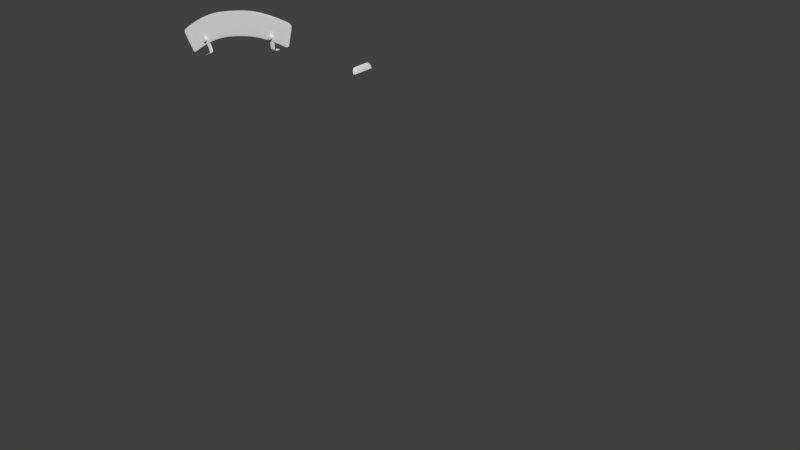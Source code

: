 # Source: front_blend_obsolete_.blend  (saved by Blender 2.79.0; exported with 4.5.12 LTS)
import bpy
from mathutils import Matrix  # noqa: F401  (used for matrix-valued properties, if any)

bpy.ops.wm.read_factory_settings(use_empty=True)
scene = bpy.context.scene
scene.name = 'Scene'

# ---- collections
col_collection_1 = bpy.data.collections.new('Collection 1'); scene.collection.children.link(col_collection_1)
col_collection_2 = bpy.data.collections.new('Collection 2'); scene.collection.children.link(col_collection_2)
col_collection_2.hide_render = True
col_collection_2.hide_viewport = True
col_collection_3 = bpy.data.collections.new('Collection 3'); scene.collection.children.link(col_collection_3)
col_collection_3.hide_render = True
col_collection_3.hide_viewport = True
col_lamp = bpy.data.collections.new('lamp')  # instanced only; not linked into the scene
col_frame = bpy.data.collections.new('frame')  # instanced only; not linked into the scene

# ---- world
world_world = bpy.data.worlds.new('World'); scene.world = world_world
world_world.color = (0.05088, 0.05088, 0.05088)
world_world.use_sun_shadow = False
world_world.sun_shadow_jitter_overblur = 0.0
world_world.cycles.sampling_method = 'MANUAL'

# ---- meshes
me_cylinder = bpy.data.meshes.new('Cylinder')
me_cylinder.from_pydata([(-5.782e-08, 0.003294, -0.0201), (-5.782e-08, 0.003294, 0.0201), (0.002329, 0.002329, -0.0201), (0.002329, 0.002329, 0.0201), (0.003294, -4.657e-10, -0.0201), (0.003294, 4.889e-09, 0.0201), (0.002329, -0.002329, -0.0201), (0.002329, -0.002329, 0.0201), (-5.811e-08, -0.003294, -0.0201), (-5.811e-08, -0.003294, 0.0201), (-0.002329, -0.002329, -0.0201), (-0.002329, -0.002329, 0.0201), (-0.003294, -2.328e-10, -0.0201), (-0.003294, 5.122e-09, 0.0201), (-0.002329, 0.002329, -0.0201), (-0.002329, 0.002329, 0.0201), (0.003294, -0.008207, 0.0201), (0.003294, -0.008207, -0.0201), (0.002329, -0.008207, -0.0201), (0.002329, -0.008207, 0.0201), (-5.811e-08, -0.008207, -0.0201), (-5.811e-08, -0.008207, 0.0201), (-0.002329, -0.008207, -0.0201), (-0.002329, -0.008207, 0.0201), (-0.003294, -0.008207, -0.0201), (-0.003294, -0.008207, 0.0201), (-5.782e-08, 0.003294, -0.0067), (-5.782e-08, 0.003294, 0.0067), (0.002329, 0.002329, 0.0067), (0.002329, 0.002329, -0.0067), (0.003294, 3.104e-09, 0.0067), (0.003294, 1.319e-09, -0.0067), (-0.003294, 3.337e-09, 0.0067), (-0.003294, 1.552e-09, -0.0067), (-0.002329, 0.002329, 0.0067), (-0.002329, 0.002329, -0.0067), (0.003294, -0.008207, 0.0067), (0.003294, -0.008207, -0.0067), (-0.003294, -0.008207, 0.0067), (-0.003294, -0.008207, -0.0067)], [], [(27, 1, 3, 28), (28, 3, 5, 30), (8, 6, 18, 20), (10, 8, 20, 22), (30, 5, 16, 36), (12, 10, 22, 24), (3, 1, 15, 13, 11, 9, 7, 5), (32, 13, 15, 34), (34, 15, 1, 27), (0, 2, 4, 6, 8, 10, 12, 14), (11, 13, 25, 23), (6, 4, 17, 18), (9, 11, 23, 21), (7, 9, 21, 19), (33, 12, 24, 39), (5, 7, 19, 16), (13, 32, 38, 25), (32, 33, 39, 38), (14, 35, 26, 0), (35, 34, 27, 26), (12, 33, 35, 14), (33, 32, 34, 35), (4, 31, 37, 17), (31, 30, 36, 37), (2, 29, 31, 4), (29, 28, 30, 31), (0, 26, 29, 2), (26, 27, 28, 29)])
me_cylinder.polygons.foreach_set('use_smooth', [True] * 28)
me_cylinder.use_remesh_preserve_volume = False
me_cylinder.use_remesh_preserve_attributes = False
me_cylinder.use_mirror_vertex_groups = False
me_cylinder.update()
me_cylinder_002 = bpy.data.meshes.new('Cylinder.002')
me_cylinder_002.from_pydata([(-0.01128, -0.006514, -0.01543), (-0.01128, 0.006513, -0.01543), (-1.52e-06, 0.01303, -0.01543), (0.01128, 0.006513, -0.01543), (0.01128, -0.006514, -0.01543), (-1.52e-06, -0.01303, -0.01543), (-0.01128, -0.006514, 0.01554), (-0.01128, 0.006513, 0.01554), (-1.52e-06, 0.01303, 0.01554), (0.01128, 0.006513, 0.01554), (0.01128, -0.006514, 0.01554), (-1.52e-06, -0.01303, 0.01554), (-1.52e-06, 0.01303, -0.01624), (0.01128, 0.006513, -0.01624), (0.01128, 0.006513, 0.01624), (-1.52e-06, 0.01303, 0.01624), (0.01128, -0.006514, 0.01624), (-1.52e-06, -0.01303, 0.01624), (-0.01128, -0.006514, 0.01624), (-0.01128, 0.006513, 0.01624), (-0.01128, 0.006513, -0.01624), (0.01128, -0.006514, -0.01624), (-1.52e-06, -0.01303, -0.01624), (-0.01128, -0.006514, -0.01624), (-1.52e-06, 0.009093, -0.01624), (-1.52e-06, 0.009679, -0.01624), (-1.52e-06, 0.009386, -0.01554), (-1.52e-06, 0.009679, 0.01624), (-1.52e-06, 0.009093, 0.01624), (-1.52e-06, 0.009386, 0.01554), (0.008381, 0.004839, -0.01624), (0.007873, 0.004546, -0.01624), (0.008127, 0.004693, -0.01554), (0.007873, 0.004546, 0.01624), (0.008381, 0.004839, 0.01624), (0.008127, 0.004693, 0.01554), (0.007873, -0.004547, 0.01624), (0.008381, -0.00484, 0.01624), (0.008127, -0.004693, 0.01554), (-1.52e-06, -0.009093, 0.01624), (-1.52e-06, -0.009679, 0.01624), (-1.52e-06, -0.009386, 0.01554), (-0.007876, -0.004547, 0.01624), (-0.008384, -0.00484, 0.01624), (-0.00813, -0.004693, 0.01554), (-0.007876, 0.004546, 0.01624), (-0.008384, 0.004839, 0.01624), (-0.00813, 0.004693, 0.01554), (0.008381, -0.00484, -0.01624), (0.007873, -0.004547, -0.01624), (0.008127, -0.004693, -0.01554), (-1.52e-06, -0.009679, -0.01624), (-1.52e-06, -0.009093, -0.01624), (-1.52e-06, -0.009386, -0.01554), (-0.008384, -0.00484, -0.01624), (-0.007876, -0.004547, -0.01624), (-0.00813, -0.004693, -0.01554), (-0.007876, 0.004546, -0.01624), (-0.008384, 0.004839, -0.01624), (-0.00813, 0.004693, -0.01554)], [], [(11, 17, 18, 6), (8, 15, 14, 9), (6, 18, 19, 7), (46, 27, 15, 19), (7, 19, 15, 8), (9, 14, 16, 10), (25, 58, 20, 12), (10, 16, 17, 11), (21, 4, 5, 22), (13, 3, 4, 21), (20, 1, 2, 12), (23, 0, 1, 20), (12, 2, 3, 13), (22, 5, 0, 23), (4, 10, 11, 5), (3, 9, 10, 4), (1, 7, 8, 2), (0, 6, 7, 1), (2, 8, 9, 3), (5, 11, 6, 0), (24, 31, 49, 52, 55, 57), (33, 28, 45, 42, 39, 36), (37, 40, 17, 16), (40, 43, 18, 17), (43, 46, 19, 18), (51, 48, 21, 22), (48, 30, 13, 21), (27, 34, 14, 15), (34, 37, 16, 14), (54, 51, 22, 23), (58, 54, 23, 20), (25, 30, 32, 26), (26, 32, 31, 24), (34, 27, 29, 35), (35, 29, 28, 33), (37, 34, 35, 38), (38, 35, 33, 36), (40, 37, 38, 41), (41, 38, 36, 39), (43, 40, 41, 44), (44, 41, 39, 42), (46, 43, 44, 47), (47, 44, 42, 45), (27, 46, 47, 29), (29, 47, 45, 28), (58, 25, 26, 59), (59, 26, 24, 57), (30, 48, 50, 32), (32, 50, 49, 31), (48, 51, 53, 50), (50, 53, 52, 49), (51, 54, 56, 53), (53, 56, 55, 52), (54, 58, 59, 56), (56, 59, 57, 55), (30, 25, 12, 13)])
me_cylinder_002.polygons.foreach_set('use_smooth', [True] * 56)
me_cylinder_002.use_remesh_preserve_volume = False
me_cylinder_002.use_remesh_preserve_attributes = False
me_cylinder_002.use_mirror_vertex_groups = False
me_cylinder_002.update()
me_cunurbspath_000 = bpy.data.meshes.new('CUNurbsPath.000')
me_cunurbspath_000.from_pydata([(8.553e-11, 0.001842, 0.0056), (4.674e-05, -0.0123, 0.0056), (0.0003746, -0.02352, 0.0056), (0.001267, -0.02891, 0.0056), (0.003008, -0.03074, 0.0056), (0.005885, -0.03163, 0.0056), (0.01019, -0.03195, 0.0056), (0.01621, -0.032, 0.0056), (1.895e-11, 0.001842, -0.006014), (4.674e-05, -0.0123, -0.006014), (0.0003746, -0.02352, -0.006014), (0.001267, -0.02891, -0.006014), (0.003008, -0.03074, -0.006014), (0.005885, -0.03163, -0.006014), (0.01019, -0.03195, -0.006014), (0.01621, -0.032, -0.006014), (0.00125, 0.001847, 0.0056), (0.001297, -0.01228, 0.0056), (0.001619, -0.0234, 0.0056), (0.002385, -0.02835, 0.0056), (0.003666, -0.02968, 0.0056), (0.006118, -0.0304, 0.0056), (0.01024, -0.0307, 0.0056), (0.01622, -0.03075, 0.0056), (0.00125, 0.001847, -0.006014), (0.001297, -0.01228, -0.006014), (0.001619, -0.0234, -0.006014), (0.002385, -0.02835, -0.006014), (0.003666, -0.02968, -0.006014), (0.006118, -0.0304, -0.006014), (0.01024, -0.0307, -0.006014), (0.01622, -0.03075, -0.006014)], [], [(7, 6, 14, 15), (6, 5, 13, 14), (5, 4, 12, 13), (4, 3, 11, 12), (3, 2, 10, 11), (2, 1, 9, 10), (1, 0, 8, 9), (23, 31, 30, 22), (22, 30, 29, 21), (21, 29, 28, 20), (20, 28, 27, 19), (19, 27, 26, 18), (18, 26, 25, 17), (17, 25, 24, 16), (0, 1, 17, 16), (1, 2, 18, 17), (2, 3, 19, 18), (3, 4, 20, 19), (4, 5, 21, 20), (5, 6, 22, 21), (6, 7, 23, 22), (9, 8, 24, 25), (10, 9, 25, 26), (11, 10, 26, 27), (12, 11, 27, 28), (13, 12, 28, 29), (14, 13, 29, 30), (15, 14, 30, 31), (7, 15, 31, 23), (8, 0, 16, 24)])
me_cunurbspath_000.polygons.foreach_set('use_smooth', [True] * 30)
me_cunurbspath_000.use_remesh_preserve_volume = False
me_cunurbspath_000.use_remesh_preserve_attributes = False
me_cunurbspath_000.use_mirror_vertex_groups = False
me_cunurbspath_000.auto_texspace = False
me_cunurbspath_000.update()
me_cunurbspath_009 = bpy.data.meshes.new('CUNurbsPath.009')
me_cunurbspath_009.from_pydata([(0.0, 0.0, 0.0056), (4.674e-05, -0.0123, 0.0056), (0.0003746, -0.02352, 0.0056), (0.001267, -0.02891, 0.0056), (0.003008, -0.03074, 0.0056), (0.005885, -0.03163, 0.0056), (0.01019, -0.03195, 0.0056), (0.01621, -0.032, 0.0056), (-6.658e-11, -9.721e-09, -0.006014), (4.674e-05, -0.0123, -0.006014), (0.0003746, -0.02352, -0.006014), (0.001267, -0.02891, -0.006014), (0.003008, -0.03074, -0.006014), (0.005885, -0.03163, -0.006014), (0.01019, -0.03195, -0.006014), (0.01621, -0.032, -0.006014), (0.00125, 4.73e-06, 0.0056), (0.001297, -0.01228, 0.0056), (0.001619, -0.0234, 0.0056), (0.002385, -0.02835, 0.0056), (0.003666, -0.02968, 0.0056), (0.006118, -0.0304, 0.0056), (0.01024, -0.0307, 0.0056), (0.01622, -0.03075, 0.0056), (0.00125, 4.721e-06, -0.006014), (0.001297, -0.01228, -0.006014), (0.001619, -0.0234, -0.006014), (0.002385, -0.02835, -0.006014), (0.003666, -0.02968, -0.006014), (0.006118, -0.0304, -0.006014), (0.01024, -0.0307, -0.006014), (0.01622, -0.03075, -0.006014)], [], [(7, 6, 14, 15), (6, 5, 13, 14), (5, 4, 12, 13), (4, 3, 11, 12), (3, 2, 10, 11), (2, 1, 9, 10), (1, 0, 8, 9), (23, 31, 30, 22), (22, 30, 29, 21), (21, 29, 28, 20), (20, 28, 27, 19), (19, 27, 26, 18), (18, 26, 25, 17), (17, 25, 24, 16), (0, 1, 17, 16), (1, 2, 18, 17), (2, 3, 19, 18), (3, 4, 20, 19), (4, 5, 21, 20), (5, 6, 22, 21), (6, 7, 23, 22), (9, 8, 24, 25), (10, 9, 25, 26), (11, 10, 26, 27), (12, 11, 27, 28), (13, 12, 28, 29), (14, 13, 29, 30), (15, 14, 30, 31), (7, 15, 31, 23), (8, 0, 16, 24)])
me_cunurbspath_009.polygons.foreach_set('use_smooth', [True] * 30)
me_cunurbspath_009.use_remesh_preserve_volume = False
me_cunurbspath_009.use_remesh_preserve_attributes = False
me_cunurbspath_009.use_mirror_vertex_groups = False
me_cunurbspath_009.auto_texspace = False
me_cunurbspath_009.update()
me_cube = bpy.data.meshes.new('Cube')
me_cube.from_pydata([(-0.9328, -0.2002, -1.737), (-1.052, -0.2002, 0.1404), (-0.9329, 0.2002, -1.737), (-1.052, 0.2002, 0.1407), (0.9149, -0.2002, -1.783), (1.074, -0.2002, -0.005321), (0.915, 0.2002, -1.783), (1.074, 0.2002, -0.004968), (0.6668, 0.2002, -1.215), (0.3641, 0.2002, -0.7537), (0.03665, 0.2002, -0.6198), (-0.3093, 0.2002, -0.6291), (-0.6576, 0.2002, -1.109), (-0.7256, 0.2002, 0.8575), (-0.3616, 0.2002, 1.351), (0.03354, 0.2002, 1.337), (0.3918, 0.2002, 1.244), (0.7194, 0.2002, 0.7673), (-0.6575, -0.2002, -1.107), (-0.3093, -0.2002, -0.6273), (0.03663, -0.2002, -0.6179), (0.3641, -0.2002, -0.7526), (0.6668, -0.2002, -1.214), (0.7195, -0.2002, 0.768), (0.3919, -0.2002, 1.245), (0.03353, -0.2002, 1.339), (-0.3617, -0.2002, 1.353), (-0.7258, -0.2002, 0.8587), (-1.018, -0.2002, -0.3919), (-1.018, 0.2002, -0.3918), (1.029, 0.2002, -0.5092), (1.029, -0.2002, -0.5094), (0.7046, -0.2002, 0.2059), (0.384, -0.2002, 0.6783), (0.03441, -0.2002, 0.7841), (-0.3469, -0.2002, 0.7916), (-0.7064, -0.2002, 0.3013), (-0.7063, 0.2002, 0.2999), (-0.3467, 0.2002, 0.7898), (0.03442, 0.2002, 0.7824), (0.384, 0.2002, 0.6772), (0.7045, 0.2002, 0.2052), (-0.9567, 0.2002, -1.363), (0.9467, 0.2002, -1.429), (0.9466, -0.2002, -1.429), (0.6773, -0.2002, -0.8196), (0.3696, -0.2002, -0.355), (0.03602, -0.2002, -0.2283), (-0.3198, -0.2002, -0.233), (-0.6711, -0.2002, -0.7157), (-0.6711, 0.2002, -0.7172), (-0.3197, 0.2002, -0.2347), (0.03603, 0.2002, -0.2301), (0.3696, 0.2002, -0.3561), (0.6773, 0.2002, -0.8204), (-0.9566, -0.2002, -1.363), (0.9544, 0.2002, 0.2552), (0.8313, -0.2002, -1.591), (0.8314, 0.2002, -1.592), (0.9546, -0.2002, 0.2552), (0.9196, -0.2002, -0.2684), (0.9196, 0.2002, -0.2686), (0.8559, 0.2002, -1.224), (0.8559, -0.2002, -1.224), (-0.8611, 0.2002, -1.573), (-0.9672, -0.2002, 0.3277), (-0.967, 0.2002, 0.3276), (-0.861, -0.2002, -1.573), (-0.937, 0.2002, -0.2114), (-0.9371, -0.2002, -0.2111), (-0.8821, -0.2002, -1.194), (-0.8822, 0.2002, -1.195)], [], [(28, 1, 3, 29), (61, 56, 7, 30), (30, 7, 5, 31), (69, 65, 1, 28), (58, 6, 4, 57), (66, 3, 1, 65), (56, 17, 23, 59), (17, 16, 24, 23), (16, 15, 25, 24), (15, 14, 26, 25), (14, 13, 27, 26), (64, 12, 18, 67), (12, 11, 19, 18), (11, 10, 20, 19), (10, 9, 21, 20), (9, 8, 22, 21), (60, 59, 23, 32), (32, 23, 24, 33), (33, 24, 25, 34), (34, 25, 26, 35), (35, 26, 27, 36), (68, 66, 13, 37), (37, 13, 14, 38), (38, 14, 15, 39), (39, 15, 16, 40), (40, 16, 17, 41), (53, 40, 41, 54), (52, 39, 40, 53), (51, 38, 39, 52), (50, 37, 38, 51), (71, 68, 37, 50), (48, 35, 36, 49), (47, 34, 35, 48), (46, 33, 34, 47), (45, 32, 33, 46), (63, 60, 32, 45), (70, 69, 28, 55), (43, 30, 31, 44), (62, 61, 30, 43), (55, 28, 29, 42), (0, 55, 42, 2), (58, 62, 43, 6), (6, 43, 44, 4), (67, 70, 55, 0), (57, 63, 45, 22), (22, 45, 46, 21), (21, 46, 47, 20), (20, 47, 48, 19), (19, 48, 49, 18), (64, 71, 50, 12), (12, 50, 51, 11), (11, 51, 52, 10), (10, 52, 53, 9), (9, 53, 54, 8), (4, 44, 63, 57), (8, 54, 62, 58), (54, 41, 61, 62), (44, 31, 60, 63), (31, 5, 59, 60), (7, 56, 59, 5), (8, 58, 57, 22), (41, 17, 56, 61), (2, 42, 71, 64), (18, 49, 70, 67), (49, 36, 69, 70), (42, 29, 68, 71), (29, 3, 66, 68), (2, 64, 67, 0), (13, 66, 65, 27), (36, 27, 65, 69)])
me_cube.polygons.foreach_set('use_smooth', [True] * 70)
me_cube.use_remesh_preserve_volume = False
me_cube.use_remesh_preserve_attributes = False
me_cube.use_mirror_vertex_groups = False
me_cube.update()
me_vert = bpy.data.meshes.new('Vert')
me_vert.from_pydata([(-0.001716, -0.003181, 0.02046), (-0.009453, 0.0506, 0.04823), (-0.03005, 0.09757, 0.06793), (-0.04785, 0.1391, 0.07448), (0.01828, 0.1772, 0.05962), (0.09615, 0.171, 0.01753), (0.0498, 0.181, 0.04712), (0.003561, -0.003186, 0.02046), (0.005152, 0.05072, 0.04659), (-0.01115, 0.1061, 0.06812), (-0.02464, 0.1391, 0.07446), (0.02032, 0.1659, 0.06097), (0.0947, 0.1678, 0.01809), (0.04989, 0.1707, 0.048), (-0.03063, 0.1571, 0.07147), (-0.02106, 0.1431, 0.07353), (-0.04395, 0.1233, 0.07338), (-0.02347, 0.1331, 0.07386), (-0.001713, -0.003186, 0.02009), (-0.009963, 0.05123, 0.04654), (-0.0305, 0.09735, 0.06761), (-0.04786, 0.1391, 0.07443), (0.01822, 0.1772, 0.05952), (0.09615, 0.171, 0.01725), (0.04974, 0.1811, 0.04698), (0.003561, -0.003186, 0.02009), (0.005149, 0.05074, 0.0466), (-0.01109, 0.1061, 0.06802), (-0.02443, 0.139, 0.07402), (0.02002, 0.1655, 0.05947), (0.0947, 0.1678, 0.01781), (0.04939, 0.1702, 0.0469), (-0.0307, 0.1571, 0.07124), (-0.02088, 0.143, 0.07309), (-0.04401, 0.1233, 0.07323), (-0.02346, 0.1331, 0.07349), (0.09661, 0.17, 0.01721), (0.09601, 0.1684, 0.01741), (0.05008, 0.1791, 0.04771), (0.05011, 0.1747, 0.04809), (0.01869, 0.1748, 0.06045), (0.0196, 0.1703, 0.06093), (-0.04265, 0.1396, 0.07524), (-0.03335, 0.1393, 0.07535), (-0.02366, 0.1002, 0.06872), (-0.01658, 0.1033, 0.06884), (-0.004694, 0.05054, 0.04818), (0.001374, 0.05075, 0.04765), (-0.0002904, -0.004132, 0.02046), (0.002053, -0.004146, 0.02046), (-0.02915, 0.1554, 0.07242), (-0.02486, 0.1491, 0.07347), (-0.0376, 0.1262, 0.07446), (-0.03014, 0.1297, 0.07466), (0.09661, 0.17, 0.01688), (0.09601, 0.1684, 0.01713), (0.04926, 0.1794, 0.04609), (0.04901, 0.1748, 0.04593), (0.01813, 0.1748, 0.0586), (0.01895, 0.17, 0.05859), (-0.0427, 0.1396, 0.07325), (-0.03337, 0.1392, 0.07304), (-0.0239, 0.1007, 0.06637), (-0.01667, 0.1039, 0.0666), (-0.004771, 0.05146, 0.04623), (0.001462, 0.0516, 0.04594), (-0.0002904, -0.004132, 0.02009), (0.002053, -0.004146, 0.02009), (-0.02937, 0.1552, 0.07058), (-0.02505, 0.1487, 0.07121), (-0.0377, 0.1264, 0.07227), (-0.03022, 0.13, 0.07236), (-0.02342, 0.09919, 0.07169), (-0.01627, 0.1024, 0.07169), (-0.004659, 0.05026, 0.05081), (0.001511, 0.0504, 0.0505), (-0.03746, 0.1256, 0.07637), (-0.02999, 0.1291, 0.07641), (-0.02361, 0.0998, 0.06872), (-0.01646, 0.103, 0.06872), (-0.03756, 0.1258, 0.07385), (-0.03009, 0.1294, 0.07385), (0.05092, 0.1793, 0.0513), (0.05077, 0.1748, 0.0513), (0.01907, 0.1751, 0.06383), (0.01987, 0.1704, 0.06383), (-0.02913, 0.1556, 0.07511), (-0.02478, 0.1492, 0.0761), (0.04964, 0.1793, 0.04822), (0.04952, 0.1748, 0.04828), (0.01838, 0.1748, 0.06142), (0.0192, 0.1702, 0.06142), (-0.02936, 0.1552, 0.07198), (-0.02501, 0.1488, 0.07296), (-0.04699, 0.1306, 0.07415), (-0.0242, 0.1356, 0.07414), (-0.04699, 0.1306, 0.07404), (-0.02418, 0.1355, 0.0739), (-0.03987, 0.1321, 0.07292), (-0.03159, 0.134, 0.0729), (-0.03979, 0.132, 0.07515), (-0.03153, 0.1339, 0.07516), (-0.0415, 0.1493, 0.07327), (-0.02303, 0.1413, 0.07404), (-0.04149, 0.1493, 0.07316), (-0.02291, 0.1413, 0.07375), (-0.03611, 0.1473, 0.0722), (-0.02925, 0.1439, 0.0725), (-0.03598, 0.1475, 0.07438), (-0.02913, 0.1442, 0.07471), (-0.006508, 0.1679, 0.06596), (-0.0004175, 0.1549, 0.06735), (-0.006567, 0.1679, 0.0658), (-0.000432, 0.1547, 0.06666), (-0.0185, 0.1597, 0.06809), (-0.01497, 0.1536, 0.06863), (-0.01819, 0.1599, 0.07015), (-0.01469, 0.154, 0.07086), (-0.01849, 0.1597, 0.07009), (-0.01494, 0.1537, 0.07085), (-0.01815, 0.16, 0.07254), (-0.01461, 0.1541, 0.0733), (0.0343, 0.1801, 0.0539), (0.03526, 0.1687, 0.05477), (0.03419, 0.1801, 0.05373), (0.03502, 0.1684, 0.05392), (0.04336, 0.1785, 0.04878), (0.0434, 0.1739, 0.0488), (0.04425, 0.1783, 0.05066), (0.0444, 0.1739, 0.05096), (0.04368, 0.1785, 0.05146), (0.04372, 0.1739, 0.05146), (0.04474, 0.1784, 0.05373), (0.04477, 0.1739, 0.05373), (0.07414, 0.1769, 0.03264), (0.07296, 0.1691, 0.03311), (0.07393, 0.1771, 0.03208), (0.07269, 0.1692, 0.0324), (0.07319, 0.1748, 0.03151), (0.07273, 0.1716, 0.0317), (0.07414, 0.1746, 0.03321), (0.0737, 0.1715, 0.03343), (-0.007378, 0.07642, 0.0611), (-0.01404, 0.07473, 0.06125), (-0.007492, 0.07682, 0.05891), (-0.01414, 0.07514, 0.05904), (-0.007652, 0.05835, 0.04958), (-0.001362, 0.05892, 0.04935), (-0.001945, 0.07844, 0.05786), (-0.01986, 0.07409, 0.05785), (-0.00199, 0.07839, 0.05801), (-0.01964, 0.07401, 0.05841), (-0.006, 0.02355, 0.03288), (0.006335, 0.02365, 0.0326), (-0.00596, 0.02311, 0.03201), (0.006351, 0.02312, 0.03196), (-0.002099, 0.02243, 0.03073), (0.002645, 0.02245, 0.03071), (-0.002045, 0.02213, 0.03286), (0.002677, 0.02219, 0.03275), (-0.03707, 0.1103, 0.07097), (-0.01702, 0.1194, 0.07126), (-0.0372, 0.1103, 0.07081), (-0.01701, 0.1196, 0.07111), (-0.03375, 0.119, 0.0709), (-0.02635, 0.1225, 0.07098), (-0.03361, 0.1187, 0.07309), (-0.02626, 0.1222, 0.07324), (-0.0336, 0.1185, 0.07255), (-0.02622, 0.1219, 0.07255), (-0.03347, 0.1181, 0.07504), (-0.02609, 0.1215, 0.07507), (-0.007488, 0.0576, 0.05098), (-0.001147, 0.05808, 0.05098), (0.09425, 0.1717, 0.01883), (0.09292, 0.1678, 0.01972), (0.09425, 0.1717, 0.01865), (0.0927, 0.1679, 0.01952), (0.09427, 0.1709, 0.01895), (0.09355, 0.1689, 0.01947), (0.09403, 0.171, 0.01839), (0.0933, 0.169, 0.01879), (-0.04147, 0.1413, 0.06633), (-0.03771, 0.145, 0.06633), (-0.03258, 0.1437, 0.06633), (-0.0312, 0.1385, 0.06633), (-0.03496, 0.1348, 0.06633), (-0.04009, 0.1361, 0.06633), (-0.04147, 0.1413, 0.07897), (-0.03771, 0.145, 0.07897), (-0.03258, 0.1437, 0.07897), (-0.0312, 0.1385, 0.07897), (-0.03496, 0.1348, 0.07897), (-0.04009, 0.1361, 0.07897), (-0.0312, 0.1385, 0.07926), (-0.03258, 0.1437, 0.07926), (-0.03496, 0.1348, 0.07926), (-0.04009, 0.1361, 0.07926), (-0.04147, 0.1413, 0.07926), (-0.03771, 0.145, 0.07926), (-0.03354, 0.1427, 0.07926), (-0.03371, 0.1425, 0.07976), (-0.03363, 0.1426, 0.07897), (-0.03275, 0.1389, 0.07976), (-0.03252, 0.1389, 0.07926), (-0.03264, 0.1389, 0.07897), (-0.03537, 0.1363, 0.07976), (-0.03531, 0.1361, 0.07926), (-0.03534, 0.1362, 0.07897), (-0.03896, 0.1373, 0.07976), (-0.03913, 0.1371, 0.07926), (-0.03904, 0.1372, 0.07897), (-0.03992, 0.1409, 0.07976), (-0.04015, 0.1409, 0.07926), (-0.04003, 0.1409, 0.07897), (-0.03729, 0.1435, 0.07976), (-0.03736, 0.1437, 0.07926), (-0.03733, 0.1436, 0.07897), (-0.0008182, 0.002153, 0.02034), (0.002281, 0.002272, 0.02035), (-0.003452, 0.003831, 0.02133), (0.005, 0.003836, 0.02129), (-0.003452, 0.003831, 0.021), (0.005, 0.003836, 0.02096), (-0.0008183, 0.002153, 0.02115), (0.002281, 0.002272, 0.02116), (-0.0007724, 0.001538, 0.02022), (0.002259, 0.001652, 0.02022), (-0.003248, 0.003022, 0.02114), (0.00485, 0.003019, 0.0211), (-0.003248, 0.003022, 0.0208), (0.00485, 0.003019, 0.02078), (-0.0007724, 0.001538, 0.02098), (0.002259, 0.001652, 0.02098), (-0.00477, 0.05133, 0.04798), (0.001444, 0.05146, 0.04773), (-0.002055, 0.02199, 0.03514), (0.00271, 0.02201, 0.0351), (-0.002112, 0.02254, 0.03203), (0.002657, 0.02255, 0.03202), (-0.000815, 0.002209, 0.02303), (0.002275, 0.002336, 0.02302), (-0.000815, 0.003398, 0.02157), (0.002275, 0.003525, 0.02157), (-0.001474, -0.0007607, 0.01573), (0.0002915, 0.001005, 0.01573), (0.002703, 0.0003585, 0.01573), (0.003349, -0.002053, 0.01573), (0.001584, -0.003818, 0.01573), (-0.0008277, -0.003172, 0.01573), (-0.001474, -0.0007607, 0.02179), (0.0002915, 0.001005, 0.02179), (0.002703, 0.0003585, 0.02179), (0.003349, -0.002053, 0.02179), (0.001584, -0.003818, 0.02179), (-0.0008277, -0.003172, 0.02179), (0.003349, -0.002053, 0.02193), (0.002703, 0.0003585, 0.02193), (0.001584, -0.003818, 0.02193), (-0.0008277, -0.003172, 0.02193), (-0.001474, -0.0007607, 0.02193), (0.0002915, 0.001005, 0.02193), (0.002249, -9.516e-05, 0.02193), (0.00217, -0.0001746, 0.02217), (0.00221, -0.0001349, 0.02179), (0.002621, -0.001858, 0.02217), (0.002729, -0.001887, 0.02193), (0.002675, -0.001872, 0.02179), (0.001389, -0.00309, 0.02217), (0.001418, -0.003199, 0.02193), (0.001403, -0.003144, 0.02179), (-0.0002946, -0.002639, 0.02217), (-0.000374, -0.002719, 0.02193), (-0.0003343, -0.002679, 0.02179), (-0.0007456, -0.0009558, 0.02217), (-0.0008541, -0.0009267, 0.02193), (-0.0007999, -0.0009413, 0.02179), (0.0004866, 0.0002764, 0.02217), (0.0004575, 0.000385, 0.02193), (0.0004721, 0.0003307, 0.02179)], [], [(141, 39, 13, 135), (129, 41, 11, 123), (109, 43, 10, 103), (167, 45, 9, 161), (47, 144, 142, 75), (233, 49, 7, 229), (117, 51, 15, 111), (101, 53, 17, 95), (139, 137, 31, 57), (127, 125, 29, 59), (107, 105, 28, 61), (165, 163, 27, 63), (144, 47, 8, 150), (227, 231, 25, 67), (115, 113, 33, 69), (99, 97, 35, 71), (152, 1, 19, 154), (63, 27, 148, 26, 65, 147), (94, 3, 21, 96), (110, 4, 22, 112), (174, 5, 23, 176), (122, 6, 24, 124), (229, 7, 25, 231), (151, 2, 20, 149), (95, 17, 35, 97), (111, 15, 33, 113), (135, 13, 31, 137), (123, 11, 29, 125), (37, 12, 30, 55), (48, 0, 18, 66), (102, 14, 32, 104), (103, 10, 28, 105), (160, 16, 34, 162), (161, 9, 27, 163), (7, 49, 67, 25), (49, 48, 66, 67), (5, 36, 54, 23), (36, 37, 55, 54), (96, 98, 70, 34), (98, 99, 71, 70), (112, 114, 68, 32), (116, 50, 86, 120), (230, 226, 66, 18), (226, 227, 67, 66), (150, 8, 26, 148), (234, 64, 146, 172), (162, 164, 62, 20), (53, 52, 76, 77), (104, 106, 60, 21), (106, 107, 61, 60), (124, 126, 58, 22), (128, 40, 84, 132), (136, 138, 56, 24), (138, 139, 57, 56), (94, 16, 52, 100), (100, 52, 53, 101), (110, 14, 50, 116), (39, 38, 82, 83), (228, 0, 48, 232), (232, 48, 49, 233), (20, 62, 146, 64, 19, 149), (160, 2, 44, 166), (166, 44, 72, 170), (102, 3, 42, 108), (108, 42, 43, 109), (122, 4, 40, 128), (69, 68, 92, 93), (134, 6, 38, 140), (140, 38, 39, 141), (168, 169, 79, 78), (151, 1, 46, 145), (170, 72, 73, 171), (167, 53, 77, 171), (164, 70, 80, 168), (143, 74, 75, 142), (70, 71, 81, 80), (165, 63, 79, 169), (145, 46, 74, 143), (118, 119, 93, 92), (130, 131, 91, 90), (120, 86, 87, 121), (132, 84, 85, 133), (56, 57, 89, 88), (129, 39, 83, 133), (126, 56, 88, 130), (117, 41, 85, 121), (114, 58, 90, 118), (50, 51, 87, 86), (127, 59, 91, 131), (115, 69, 93, 119), (42, 100, 101, 43), (3, 94, 100, 42), (60, 61, 99, 98), (21, 60, 98, 96), (10, 95, 97, 28), (16, 94, 96, 34), (61, 28, 97, 99), (43, 101, 95, 10), (50, 108, 109, 51), (14, 102, 108, 50), (68, 69, 107, 106), (32, 68, 106, 104), (15, 103, 105, 33), (3, 102, 104, 21), (69, 33, 105, 107), (51, 109, 103, 15), (59, 115, 119, 91), (68, 114, 118, 92), (51, 117, 121, 87), (84, 120, 121, 85), (90, 91, 119, 118), (4, 110, 116, 40), (40, 116, 120, 84), (22, 58, 114, 112), (11, 111, 113, 29), (14, 110, 112, 32), (59, 29, 113, 115), (41, 117, 111, 11), (57, 127, 131, 89), (58, 126, 130, 90), (41, 129, 133, 85), (82, 132, 133, 83), (88, 89, 131, 130), (6, 122, 128, 38), (38, 128, 132, 82), (24, 56, 126, 124), (13, 123, 125, 31), (4, 122, 124, 22), (57, 31, 125, 127), (39, 129, 123, 13), (178, 140, 141, 179), (174, 134, 140, 178), (180, 181, 139, 138), (176, 180, 138, 136), (175, 135, 137, 177), (6, 134, 136, 24), (181, 177, 137, 139), (179, 141, 135, 175), (45, 144, 150, 9), (1, 151, 149, 19), (9, 150, 148, 27), (2, 151, 145, 44), (72, 143, 142, 73), (44, 145, 143, 72), (219, 218, 242, 243), (1, 152, 158, 46), (65, 157, 239, 235), (19, 64, 156, 154), (8, 153, 155, 26), (220, 152, 154, 222), (65, 26, 155, 157), (47, 159, 153, 8), (71, 165, 169, 81), (62, 164, 168, 78), (45, 167, 171, 73), (76, 170, 171, 77), (80, 81, 169, 168), (52, 166, 170, 76), (16, 160, 166, 52), (34, 70, 164, 162), (17, 161, 163, 35), (2, 160, 162, 20), (71, 35, 163, 165), (53, 167, 161, 17), (78, 79, 173, 172), (63, 147, 173, 79), (234, 172, 173, 235), (146, 62, 78, 172), (37, 179, 175, 12), (55, 30, 177, 181), (12, 175, 177, 30), (23, 54, 180, 176), (54, 55, 181, 180), (5, 174, 178, 36), (36, 178, 179, 37), (134, 174, 176, 136), (193, 197, 198, 188), (190, 195, 194, 191), (188, 198, 199, 189), (216, 200, 195, 199), (189, 199, 195, 190), (191, 194, 196, 192), (192, 196, 197, 193), (186, 192, 193, 187), (185, 191, 192, 186), (183, 189, 190, 184), (182, 188, 189, 183), (184, 190, 191, 185), (187, 193, 188, 182), (203, 201, 215, 212, 209, 206), (207, 210, 197, 196), (210, 213, 198, 197), (213, 216, 199, 198), (200, 204, 194, 195), (204, 207, 196, 194), (204, 200, 202, 205), (205, 202, 201, 203), (207, 204, 205, 208), (208, 205, 203, 206), (210, 207, 208, 211), (211, 208, 206, 209), (213, 210, 211, 214), (214, 211, 209, 212), (216, 213, 214, 217), (217, 214, 212, 215), (200, 216, 217, 202), (202, 217, 215, 201), (228, 220, 222, 230), (218, 156, 238, 242), (152, 220, 224, 158), (46, 158, 236, 74), (154, 156, 218, 222), (153, 221, 223, 155), (157, 155, 223, 219), (159, 225, 221, 153), (0, 228, 230, 18), (224, 232, 233, 225), (220, 228, 232, 224), (218, 219, 227, 226), (222, 218, 226, 230), (221, 229, 231, 223), (219, 223, 231, 227), (225, 233, 229, 221), (74, 236, 237, 75), (234, 235, 239, 238), (236, 240, 241, 237), (238, 239, 243, 242), (159, 47, 75, 237), (157, 219, 243, 239), (158, 224, 240, 236), (225, 159, 237, 241), (224, 225, 241, 240), (156, 64, 234, 238), (65, 235, 173, 147), (144, 45, 73, 142), (255, 259, 260, 250), (252, 257, 256, 253), (250, 260, 261, 251), (278, 262, 257, 261), (251, 261, 257, 252), (253, 256, 258, 254), (254, 258, 259, 255), (248, 254, 255, 249), (247, 253, 254, 248), (245, 251, 252, 246), (244, 250, 251, 245), (246, 252, 253, 247), (249, 255, 250, 244), (265, 263, 277, 274, 271, 268), (269, 272, 259, 258), (272, 275, 260, 259), (275, 278, 261, 260), (262, 266, 256, 257), (266, 269, 258, 256), (266, 262, 264, 267), (267, 264, 263, 265), (269, 266, 267, 270), (270, 267, 265, 268), (272, 269, 270, 273), (273, 270, 268, 271), (275, 272, 273, 276), (276, 273, 271, 274), (278, 275, 276, 279), (279, 276, 274, 277), (262, 278, 279, 264), (264, 279, 277, 263)])
me_vert.polygons.foreach_set('use_smooth', [True] * 266)
me_vert.use_remesh_preserve_volume = False
me_vert.use_remesh_preserve_attributes = False
me_vert.use_mirror_vertex_groups = False
me_vert.update()
me_vert_002 = bpy.data.meshes.new('Vert.002')
me_vert_002.from_pydata([(-0.002212, -0.003529, 0.02039), (-0.009558, 0.05024, 0.04889), (-0.0302, 0.09723, 0.06872), (-0.04948, 0.1395, 0.07522), (0.01826, 0.1782, 0.06042), (0.09632, 0.1712, 0.01754), (0.05026, 0.1821, 0.04793), (0.004132, -0.003528, 0.0204), (0.006709, 0.05055, 0.04746), (-0.01035, 0.1062, 0.069), (-0.02449, 0.1391, 0.07486), (0.02057, 0.1658, 0.06157), (0.09498, 0.1676, 0.01816), (0.05027, 0.1705, 0.04869), (-0.03097, 0.158, 0.07209), (-0.02091, 0.1431, 0.07394), (-0.04436, 0.123, 0.07383), (-0.02318, 0.1331, 0.07428), (-0.002212, -0.003529, 0.02014), (-0.00976, 0.05104, 0.04704), (-0.0308, 0.09714, 0.06781), (-0.04962, 0.1395, 0.07438), (0.01795, 0.1784, 0.05969), (0.09624, 0.1712, 0.01735), (0.04993, 0.1824, 0.04725), (0.004132, -0.003528, 0.02014), (0.006873, 0.05079, 0.04706), (-0.01023, 0.1064, 0.06831), (-0.02422, 0.1389, 0.07376), (0.02007, 0.1657, 0.05975), (0.09461, 0.1677, 0.01789), (0.04949, 0.1704, 0.04711), (-0.0311, 0.1578, 0.07108), (-0.02077, 0.1427, 0.07286), (-0.04451, 0.1231, 0.07306), (-0.02322, 0.1332, 0.07314), (0.09701, 0.17, 0.01699), (0.09626, 0.168, 0.01733), (0.05048, 0.1792, 0.04849), (0.05042, 0.1747, 0.04867), (0.01887, 0.175, 0.06116), (0.01976, 0.1704, 0.06146), (-0.04267, 0.1397, 0.07565), (-0.03334, 0.1393, 0.0756), (-0.02362, 0.09997, 0.06941), (-0.01645, 0.1032, 0.06963), (-0.004659, 0.05026, 0.04877), (0.001511, 0.0504, 0.04846), (-0.0003908, -0.004551, 0.02039), (0.002145, -0.004582, 0.02039), (-0.02914, 0.1556, 0.07304), (-0.02482, 0.1492, 0.07375), (-0.0376, 0.1261, 0.07473), (-0.03012, 0.1297, 0.07485), (0.0969, 0.17, 0.01679), (0.09617, 0.1681, 0.01712), (0.04934, 0.1794, 0.04626), (0.04928, 0.1748, 0.04645), (0.01818, 0.1748, 0.05874), (0.01909, 0.1701, 0.05905), (-0.04271, 0.1396, 0.07311), (-0.03337, 0.1392, 0.07313), (-0.02381, 0.1006, 0.06703), (-0.01665, 0.1038, 0.06717), (-0.00477, 0.05133, 0.04648), (0.001444, 0.05146, 0.04623), (-0.0003908, -0.004551, 0.02015), (0.002145, -0.004582, 0.02015), (-0.02937, 0.1552, 0.0706), (-0.02504, 0.1487, 0.07132), (-0.0377, 0.1264, 0.07224), (-0.03023, 0.13, 0.07229), (-0.04754, 0.1304, 0.07456), (-0.02387, 0.1357, 0.07451), (-0.04756, 0.1304, 0.07366), (-0.02387, 0.1356, 0.07358), (-0.03987, 0.1321, 0.07283), (-0.03159, 0.134, 0.07283), (-0.0398, 0.132, 0.07535), (-0.03152, 0.1339, 0.07536), (-0.04222, 0.1501, 0.07358), (-0.02282, 0.1412, 0.0744), (-0.04221, 0.15, 0.07277), (-0.02269, 0.141, 0.07347), (-0.03612, 0.1473, 0.0721), (-0.02925, 0.1439, 0.07245), (-0.03599, 0.1475, 0.0746), (-0.02912, 0.1442, 0.07489), (-0.00253, 0.1598, 0.0676), (-0.002979, 0.1594, 0.06518), (-0.000347, 0.1542, 0.06631), (-0.0001701, 0.1544, 0.06776), (-0.005133, 0.1653, 0.0671), (-0.005595, 0.165, 0.06467), (-0.006572, 0.1681, 0.06539), (-0.006357, 0.1681, 0.06625), (0.03509, 0.1725, 0.05506), (0.03418, 0.1725, 0.05275), (0.03478, 0.168, 0.05343), (0.03542, 0.1682, 0.05513), (0.03468, 0.1771, 0.05482), (0.03376, 0.1771, 0.0525), (0.03394, 0.1804, 0.05347), (0.03426, 0.1801, 0.05418), (0.07452, 0.1774, 0.03305), (0.07316, 0.1686, 0.03345), (0.07385, 0.1777, 0.03174), (0.07252, 0.1689, 0.03216), (0.07311, 0.1748, 0.03137), (0.07267, 0.1716, 0.0316), (0.07435, 0.1747, 0.03351), (0.07391, 0.1714, 0.03375), (-0.00747, 0.07678, 0.05904), (-0.01414, 0.07512, 0.05909), (-0.007652, 0.05823, 0.04984), (-0.001321, 0.05879, 0.04967), (-0.001678, 0.07859, 0.05768), (-0.02028, 0.07409, 0.05743), (-0.001821, 0.07836, 0.05823), (-0.01988, 0.07374, 0.05881), (-0.006366, 0.02329, 0.03324), (0.006943, 0.02334, 0.03311), (-0.00632, 0.02321, 0.03174), (0.006921, 0.0233, 0.03161), (-0.002112, 0.02254, 0.03053), (0.002657, 0.02255, 0.03052), (-0.002055, 0.02199, 0.0331), (0.00271, 0.02201, 0.03306), (-0.03061, 0.1131, 0.07207), (-0.03075, 0.1135, 0.06963), (-0.03765, 0.1101, 0.07043), (-0.03728, 0.1101, 0.07128), (-0.02329, 0.1164, 0.07224), (-0.02344, 0.1169, 0.06973), (-0.01672, 0.1198, 0.07072), (-0.01677, 0.1196, 0.07164), (0.09431, 0.1717, 0.01897), (0.09297, 0.1677, 0.01957), (0.09424, 0.1718, 0.01874), (0.09263, 0.1678, 0.01927), (0.09427, 0.1709, 0.01898), (0.09355, 0.1689, 0.01931), (0.09399, 0.171, 0.01853), (0.09328, 0.169, 0.01885), (-0.000815, 0.002209, 0.02014), (0.002275, 0.002336, 0.02014), (-0.003588, 0.003776, 0.02141), (0.005149, 0.003786, 0.02138), (-0.003588, 0.003776, 0.02057), (0.005149, 0.003786, 0.02054), (-0.000815, 0.002209, 0.02099), (0.002275, 0.002336, 0.02097), (-0.0007735, 0.001547, 0.02014), (0.002262, 0.001659, 0.02014), (-0.003453, 0.003061, 0.02131), (0.005049, 0.00307, 0.02128), (-0.003453, 0.003061, 0.02053), (0.00505, 0.00307, 0.0205), (-0.0007735, 0.001547, 0.02093), (0.002262, 0.001659, 0.02092)], [], [(111, 39, 13, 105), (6, 103, 100, 38), (87, 43, 10, 81), (17, 135, 134, 35), (159, 49, 7, 155), (4, 95, 92, 40), (79, 53, 17, 73), (109, 107, 31, 57), (96, 41, 11, 99), (85, 83, 28, 61), (132, 45, 9, 135), (112, 47, 8, 118), (153, 157, 25, 67), (88, 51, 15, 91), (77, 75, 35, 71), (120, 1, 19, 122), (63, 27, 116, 26, 65, 115), (72, 3, 21, 74), (89, 90, 33, 69), (136, 5, 23, 138), (97, 98, 29, 59), (155, 7, 25, 157), (119, 2, 20, 117), (73, 17, 35, 75), (95, 4, 22, 94), (105, 13, 31, 107), (103, 6, 24, 102), (37, 12, 30, 55), (48, 0, 18, 66), (80, 14, 32, 82), (81, 10, 28, 83), (133, 134, 27, 63), (131, 16, 34, 130), (7, 49, 67, 25), (49, 48, 66, 67), (5, 36, 54, 23), (36, 37, 55, 54), (74, 76, 70, 34), (76, 77, 71, 70), (91, 15, 33, 90), (156, 152, 66, 18), (152, 153, 67, 66), (118, 8, 26, 116), (135, 9, 27, 134), (82, 84, 60, 21), (84, 85, 61, 60), (99, 11, 29, 98), (106, 108, 56, 24), (108, 109, 57, 56), (72, 16, 52, 78), (78, 52, 53, 79), (94, 93, 68, 32), (154, 0, 48, 158), (158, 48, 49, 159), (20, 62, 114, 64, 19, 117), (130, 129, 62, 20), (80, 3, 42, 86), (86, 42, 43, 87), (102, 101, 58, 22), (104, 6, 38, 110), (110, 38, 39, 111), (119, 1, 46, 113), (51, 88, 92, 50), (40, 92, 88, 41), (42, 78, 79, 43), (3, 72, 78, 42), (60, 61, 77, 76), (21, 60, 76, 74), (10, 73, 75, 28), (16, 72, 74, 34), (61, 28, 75, 77), (43, 79, 73, 10), (50, 86, 87, 51), (14, 80, 86, 50), (68, 69, 85, 84), (32, 68, 84, 82), (15, 81, 83, 33), (3, 80, 82, 21), (69, 33, 83, 85), (51, 87, 81, 15), (69, 68, 93, 89), (93, 58, 59, 89), (100, 40, 41, 96), (39, 38, 100, 96), (41, 88, 91, 11), (59, 29, 90, 89), (11, 91, 90, 29), (14, 95, 94, 32), (22, 58, 93, 94), (59, 58, 101, 97), (57, 97, 101, 56), (103, 4, 40, 100), (95, 14, 50, 92), (39, 96, 99, 13), (57, 31, 98, 97), (13, 99, 98, 31), (4, 103, 102, 22), (24, 56, 101, 102), (140, 110, 111, 141), (136, 104, 110, 140), (142, 143, 109, 108), (138, 142, 108, 106), (137, 105, 107, 139), (6, 104, 106, 24), (143, 139, 107, 109), (141, 111, 105, 137), (45, 112, 118, 9), (1, 119, 117, 19), (9, 118, 116, 27), (2, 119, 113, 44), (1, 120, 126, 46), (19, 64, 124, 122), (8, 121, 123, 26), (146, 120, 122, 148), (65, 26, 123, 125), (47, 127, 121, 8), (2, 131, 130, 20), (34, 70, 129, 130), (16, 131, 128, 52), (53, 132, 135, 17), (71, 35, 134, 133), (37, 141, 137, 12), (55, 30, 139, 143), (12, 137, 139, 30), (23, 54, 142, 138), (54, 55, 143, 142), (5, 136, 140, 36), (36, 140, 141, 37), (104, 136, 138, 106), (154, 146, 148, 156), (120, 146, 150, 126), (122, 124, 144, 148), (121, 147, 149, 123), (125, 123, 149, 145), (127, 151, 147, 121), (0, 154, 156, 18), (150, 158, 159, 151), (146, 154, 158, 150), (144, 145, 153, 152), (148, 144, 152, 156), (147, 155, 157, 149), (145, 149, 157, 153), (151, 159, 155, 147), (131, 2, 44, 128), (144, 124, 125, 145), (124, 64, 65, 125), (64, 114, 115, 65), (114, 62, 63, 115), (62, 129, 133, 63), (71, 133, 129, 70), (53, 52, 128, 132), (132, 128, 44, 45), (44, 113, 112, 45), (112, 113, 46, 47), (46, 126, 127, 47), (126, 150, 151, 127)])
me_vert_002.polygons.foreach_set('use_smooth', [True] * 156)
me_vert_002.use_remesh_preserve_volume = False
me_vert_002.use_remesh_preserve_attributes = False
me_vert_002.use_mirror_vertex_groups = False
me_vert_002.update()

# ---- objects
ob_cylinder = bpy.data.objects.new('Cylinder', me_cylinder)
ob_lamp = bpy.data.objects.new('lamp', None)
ob_frame = bpy.data.objects.new('frame', None)
ob_scre_01_001 = bpy.data.objects.new('scre_01.001', me_cylinder_002)
ob_nurbspath_003 = bpy.data.objects.new('NurbsPath.003', me_cunurbspath_000)
ob_nurbspath_009 = bpy.data.objects.new('NurbsPath.009', me_cunurbspath_009)
ob_scre_01 = bpy.data.objects.new('scre_01', me_cylinder_002)
ob_schild_vorderrad = bpy.data.objects.new('Schild_Vorderrad', me_cube)
ob_motorrad_grau = bpy.data.objects.new('Motorrad_grau', None)
ob_lamp_connector = bpy.data.objects.new('lamp_connector', me_vert)
ob_guide_mesh = bpy.data.objects.new('guide_mesh', me_vert_002)

# ---- transforms, parenting, visibility, modifiers, constraints
ob_cylinder.location = (-0.3893, 2.204e-10, 0.7282)
ob_cylinder.rotation_euler = (1.571, -0.3367, -4.703e-08)
ob_cylinder.lineart.crease_threshold = 0.0
_m = ob_cylinder.modifiers.new('Bevel', 'BEVEL')
_m.segments = 2
_m.limit_method = 'WEIGHT'
_m.offset_type = 'WIDTH'
_m.spread = 0.0
_m = ob_cylinder.modifiers.new('Subsurf', 'SUBSURF')
_m.uv_smooth = 'PRESERVE_CORNERS'
_m.quality = 2
_m.levels = 2
_m.show_only_control_edges = False
ob_lamp.location = (0.0, 0.0, 0.0)
ob_lamp.empty_image_offset = (0.0, 0.0)
ob_lamp.show_instancer_for_render = False
ob_lamp.instance_type = 'COLLECTION'
ob_lamp.lineart.crease_threshold = 0.0
ob_frame.location = (0.0, 0.0, 0.0)
ob_frame.empty_image_offset = (0.0, 0.0)
ob_frame.show_instancer_for_render = False
ob_frame.instance_type = 'COLLECTION'
ob_frame.lineart.crease_threshold = 0.0
ob_scre_01_001.location = (-0.5994, 0.001104, 0.7365)
ob_scre_01_001.rotation_euler = (1.571, 0.7854, 1.344e-07)
ob_scre_01_001.scale = (0.4083, 0.4083, 0.4083)
ob_scre_01_001.lineart.crease_threshold = 0.0
_m = ob_scre_01_001.modifiers.new('Bevel', 'BEVEL')
_m.limit_method = 'WEIGHT'
_m.spread = 0.0
_m = ob_scre_01_001.modifiers.new('Subsurf', 'SUBSURF')
_m.uv_smooth = 'PRESERVE_CORNERS'
_m.quality = 2
_m.levels = 2
_m.show_only_control_edges = False
ob_nurbspath_003.location = (-0.7763, 0.001908, 0.6998)
ob_nurbspath_003.rotation_euler = (2.087, 3.908e-08, -1.571)
ob_nurbspath_003.lineart.crease_threshold = 0.0
_m = ob_nurbspath_003.modifiers.new('Bevel', 'BEVEL')
_m.segments = 2
_m.limit_method = 'WEIGHT'
_m.offset_type = 'WIDTH'
_m.spread = 0.0
_m = ob_nurbspath_003.modifiers.new('Subsurf', 'SUBSURF')
_m.uv_smooth = 'PRESERVE_CORNERS'
_m.quality = 2
_m.levels = 2
_m.show_only_control_edges = False
ob_nurbspath_009.location = (-0.599, 0.00058, 0.7415)
ob_nurbspath_009.rotation_euler = (1.571, 0.0, 1.571)
ob_nurbspath_009.lineart.crease_threshold = 0.0
_m = ob_nurbspath_009.modifiers.new('Bevel', 'BEVEL')
_m.segments = 2
_m.limit_method = 'WEIGHT'
_m.offset_type = 'WIDTH'
_m.spread = 0.0
_m = ob_nurbspath_009.modifiers.new('Subsurf', 'SUBSURF')
_m.uv_smooth = 'PRESERVE_CORNERS'
_m.quality = 2
_m.levels = 2
_m.show_only_control_edges = False
ob_scre_01.location = (-0.7743, 0.001104, 0.6967)
ob_scre_01.rotation_euler = (1.571, -0.0, 0.0)
ob_scre_01.scale = (0.4083, 0.4083, 0.4083)
ob_scre_01.lineart.crease_threshold = 0.0
_m = ob_scre_01.modifiers.new('Bevel', 'BEVEL')
_m.limit_method = 'WEIGHT'
_m.spread = 0.0
_m = ob_scre_01.modifiers.new('Subsurf', 'SUBSURF')
_m.uv_smooth = 'PRESERVE_CORNERS'
_m.quality = 2
_m.levels = 2
_m.show_only_control_edges = False
ob_schild_vorderrad.location = (-0.6929, 0.0, 0.7335)
ob_schild_vorderrad.rotation_euler = (4.018e-09, -0.2416, -3.31e-08)
ob_schild_vorderrad.scale = (0.1415, 0.002831, 0.02392)
ob_schild_vorderrad.lineart.crease_threshold = 0.0
_m = ob_schild_vorderrad.modifiers.new('Bevel', 'BEVEL')
_m.segments = 2
_m.limit_method = 'WEIGHT'
_m.offset_type = 'WIDTH'
_m.profile = 1.0
_m.spread = 0.0
_m = ob_schild_vorderrad.modifiers.new('Subsurf', 'SUBSURF')
_m.uv_smooth = 'PRESERVE_CORNERS'
_m.quality = 2
_m.levels = 2
_m.show_only_control_edges = False
ob_motorrad_grau.location = (0.0, 0.0, 0.0)
ob_lamp_connector.location = (-0.3902, 0.0, 0.7298)
ob_lamp_connector.rotation_euler = (1.571, -0.0, 0.0)
ob_lamp_connector.scale = (1.0, 1.0, 1.0)
ob_lamp_connector.lineart.crease_threshold = 0.0
_vg = ob_lamp_connector.vertex_groups.new(name='Group')
_m = ob_lamp_connector.modifiers.new('Bevel', 'BEVEL')
_m.segments = 2
_m.limit_method = 'WEIGHT'
_m.offset_type = 'WIDTH'
_m.spread = 0.0
_m = ob_lamp_connector.modifiers.new('Subsurf', 'SUBSURF')
_m.uv_smooth = 'PRESERVE_CORNERS'
_m.quality = 2
_m.levels = 2
_m.show_only_control_edges = False
_m = ob_lamp_connector.modifiers.new('Mirror', 'MIRROR')
_m.use_axis = (False, False, True)
ob_guide_mesh.location = (-0.3902, 0.0, 0.7298)
ob_guide_mesh.rotation_euler = (1.571, -0.0, 0.0)
ob_guide_mesh.scale = (1.0, 1.0, 1.0)
ob_guide_mesh.lineart.crease_threshold = 0.0
_vg = ob_guide_mesh.vertex_groups.new(name='Group')
_m = ob_guide_mesh.modifiers.new('Subsurf', 'SUBSURF')
_m.uv_smooth = 'PRESERVE_CORNERS'
_m.levels = 4
_m.render_levels = 4
_m.show_only_control_edges = False
ob_lamp.instance_collection = col_lamp
ob_frame.instance_collection = col_frame

# ---- collection membership
col_collection_1.objects.link(ob_cylinder)
col_collection_1.objects.link(ob_lamp)
col_collection_1.objects.link(ob_frame)
col_collection_1.objects.link(ob_scre_01_001)
col_collection_1.objects.link(ob_nurbspath_003)
col_collection_1.objects.link(ob_nurbspath_009)
col_collection_1.objects.link(ob_scre_01)
col_collection_1.objects.link(ob_schild_vorderrad)
col_collection_1.objects.link(ob_motorrad_grau)
col_collection_2.objects.link(ob_lamp_connector)
col_collection_3.objects.link(ob_guide_mesh)

# ---- scene / render settings (as saved in the file)
scene.frame_start = 1; scene.frame_end = 250; scene.frame_set(1)
scene.render.engine = 'CYCLES'
scene.render.dither_intensity = 0.0
scene.cycles.use_denoising = False
scene.cycles.samples = 128
scene.cycles.sampling_pattern = 'TABULATED_SOBOL'
scene.cycles.use_adaptive_sampling = False
scene.cycles.use_light_tree = False
scene.cycles.blur_glossy = 0.0
scene.cycles.sample_clamp_indirect = 0.0
scene.view_settings.view_transform = 'Standard'
bpy.context.view_layer.update()

# ---- added for rendering (the .blend has no active camera and no usable light): camera, sun
cam_auto = bpy.data.cameras.new('AutoCamera')
cam_auto.lens = 50.0
cam_auto.sensor_width = 36.0
cam_auto.clip_end = 1000.0
ob_auto_camera = bpy.data.objects.new('AutoCamera', cam_auto)
scene.collection.objects.link(ob_auto_camera)
ob_auto_camera.location = (0.776248, -1.29931, 1.32879)
ob_auto_camera.rotation_euler = (1.09748, -7.21219e-08, 0.694738)
scene.camera = ob_auto_camera
light_auto_sun = bpy.data.lights.new('AutoSun', 'SUN')
light_auto_sun.energy = 3.0
light_auto_sun.angle = 0.0523599
ob_auto_sun = bpy.data.objects.new('AutoSun', light_auto_sun)
scene.collection.objects.link(ob_auto_sun)
ob_auto_sun.rotation_euler = (0.872665, 0.174533, 0.523599)
bpy.context.view_layer.update()
